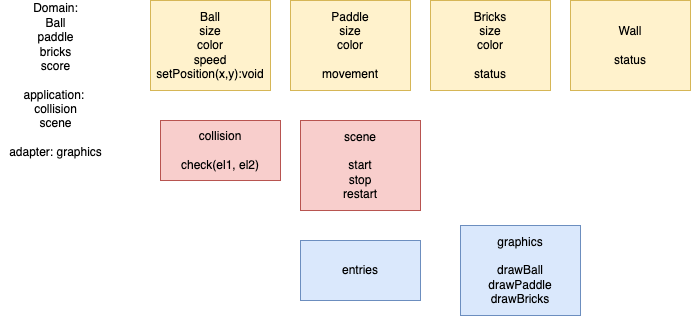

The diagram above was exported from draw.io. Its source (the exported page's mxGraphModel, read from the mxfile embedded in the PNG):
<mxGraphModel dx="505" dy="869" grid="1" gridSize="10" guides="1" tooltips="1" connect="1" arrows="1" fold="1" page="1" pageScale="1" pageWidth="827" pageHeight="1169" math="0" shadow="0">
  <root>
    <mxCell id="0" />
    <mxCell id="1" parent="0" />
    <mxCell id="2" value="Paddle&lt;br&gt;size&lt;br&gt;color&lt;br&gt;&lt;br&gt;movement" style="whiteSpace=wrap;html=1;fillColor=#fff2cc;strokeColor=#d6b656;" parent="1" vertex="1">
      <mxGeometry x="300" y="180" width="120" height="90" as="geometry" />
    </mxCell>
    <mxCell id="3" value="Domain:&lt;br&gt;Ball&lt;br&gt;paddle&lt;br&gt;bricks&lt;br&gt;score&lt;br&gt;&lt;br&gt;application: &lt;br&gt;collision&lt;br&gt;scene&lt;br&gt;&lt;br&gt;adapter: graphics" style="text;html=1;align=center;verticalAlign=middle;resizable=0;points=[];autosize=1;strokeColor=none;fillColor=none;" parent="1" vertex="1">
      <mxGeometry x="10" y="180" width="110" height="160" as="geometry" />
    </mxCell>
    <mxCell id="5" value="Ball&lt;br&gt;size&lt;br&gt;color&lt;br&gt;speed&lt;br&gt;setPosition(x,y):void" style="whiteSpace=wrap;html=1;fillColor=#fff2cc;strokeColor=#d6b656;" parent="1" vertex="1">
      <mxGeometry x="160" y="180" width="120" height="90" as="geometry" />
    </mxCell>
    <mxCell id="6" value="Bricks&lt;br&gt;size&lt;br&gt;color&lt;br&gt;&lt;br&gt;status" style="whiteSpace=wrap;html=1;fillColor=#fff2cc;strokeColor=#d6b656;" parent="1" vertex="1">
      <mxGeometry x="440" y="180" width="120" height="90" as="geometry" />
    </mxCell>
    <mxCell id="7" value="scene&lt;br&gt;&lt;br&gt;start&lt;br&gt;stop&lt;br&gt;restart" style="whiteSpace=wrap;html=1;fillColor=#f8cecc;strokeColor=#b85450;" parent="1" vertex="1">
      <mxGeometry x="310" y="300" width="120" height="90" as="geometry" />
    </mxCell>
    <mxCell id="8" value="graphics&lt;br&gt;&lt;br&gt;drawBall&lt;br&gt;drawPaddle&lt;br&gt;drawBricks" style="whiteSpace=wrap;html=1;fillColor=#dae8fc;strokeColor=#6c8ebf;" parent="1" vertex="1">
      <mxGeometry x="470" y="405" width="120" height="90" as="geometry" />
    </mxCell>
    <mxCell id="9" value="collision&lt;br&gt;&lt;br&gt;check(el1, el2)" style="whiteSpace=wrap;html=1;fillColor=#f8cecc;strokeColor=#b85450;" parent="1" vertex="1">
      <mxGeometry x="170" y="300" width="120" height="60" as="geometry" />
    </mxCell>
    <mxCell id="10" value="entries" style="whiteSpace=wrap;html=1;fillColor=#dae8fc;strokeColor=#6c8ebf;" parent="1" vertex="1">
      <mxGeometry x="310" y="420" width="120" height="60" as="geometry" />
    </mxCell>
    <mxCell id="11" value="Wall&lt;br&gt;&lt;br&gt;status" style="whiteSpace=wrap;html=1;fillColor=#fff2cc;strokeColor=#d6b656;" parent="1" vertex="1">
      <mxGeometry x="580" y="180" width="120" height="90" as="geometry" />
    </mxCell>
  </root>
</mxGraphModel>